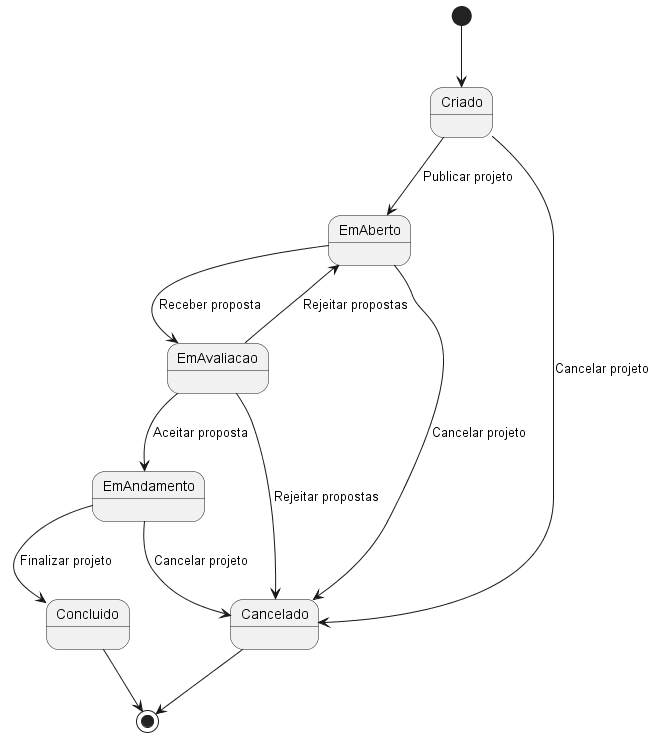

The diagram above was rendered by PlantUML. Its source (embedded in the PNG):
@startuml project state
state Criado 
state EmAberto 
state EmAvaliacao 
state EmAndamento 
state Concluido 
state Cancelado

[*] --> Criado
Criado --> EmAberto : Publicar projeto
EmAberto --> EmAvaliacao : Receber proposta
EmAvaliacao --> EmAndamento : Aceitar proposta
EmAvaliacao --> EmAberto : Rejeitar propostas
EmAndamento --> Concluido : Finalizar projeto
Criado --> Cancelado : Cancelar projeto
EmAberto --> Cancelado : Cancelar projeto
EmAndamento --> Cancelado : Cancelar projeto
EmAvaliacao --> Cancelado : Rejeitar propostas
Concluido --> [*]
Cancelado --> [*]

@enduml